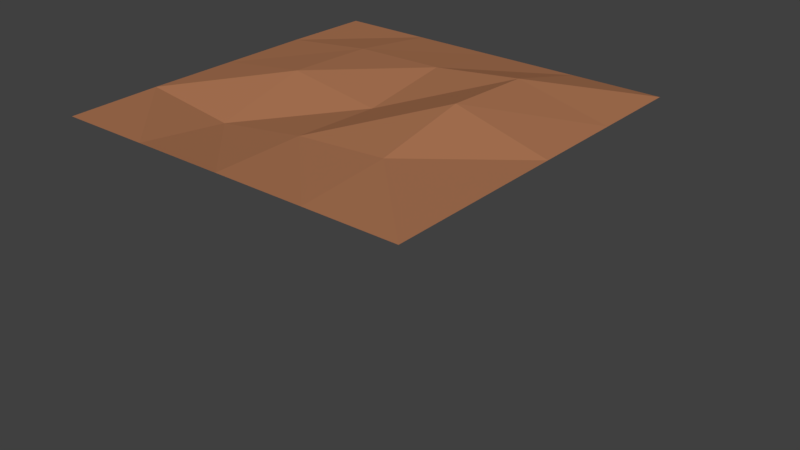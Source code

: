 # Source: tileGrass01.blend  (saved by Blender 2.80.74; exported with 4.5.12 LTS)
import bpy
from mathutils import Matrix  # noqa: F401  (used for matrix-valued properties, if any)

bpy.ops.wm.read_factory_settings(use_empty=True)
scene = bpy.context.scene
scene.name = 'Scene'

# ---- collections
col_collection_1 = bpy.data.collections.new('Collection 1'); scene.collection.children.link(col_collection_1)
col_grass_clump = bpy.data.collections.new('Grass Clump'); scene.collection.children.link(col_grass_clump)
col_grass_clump.hide_render = True
col_rocks = bpy.data.collections.new('Rocks'); scene.collection.children.link(col_rocks)

# ---- images (referenced by path relative to the original .blend; pixels are not part of the script)
import os
ASSET_DIR = os.environ.get("B2B_ASSET_DIR", "")  # directory of the original .blend (textures are referenced by path, not embedded)
HERE = os.path.dirname(os.path.abspath(__file__))  # packed textures are extracted next to this script under _unpacked/

def load_image(name, relpath, width, height, colorspace="sRGB"):
    """Load a texture the original file referenced (path relative to the .blend, or extracted next to this script)."""
    p = next((c for c in (os.path.join(HERE, relpath), os.path.join(ASSET_DIR, relpath)) if relpath and os.path.exists(c)), "")
    if p:
        img = bpy.data.images.load(p, check_existing=True)
        img.name = name
    else:  # same state as the original file: an image datablock whose file is absent (Cycles renders it pink)
        img = bpy.data.images.new(name, width, height)
        img.source = "FILE"
        img.filepath = "//" + (relpath or name)
    img.colorspace_settings.name = colorspace
    return img
img_baked = load_image('Baked', 'Baked_N.png', 1024, 1024, 'sRGB')
img_baked_001 = load_image('Baked.001', '', 1024, 1024, 'sRGB')

# ---- materials (node trees are filled in below, after node groups)
mat_dirt = bpy.data.materials.new('Dirt')
mat_dirt.alpha_threshold = 0.0
mat_dirt.roughness = 0.5
mat_grass = bpy.data.materials.new('Grass')
mat_rock = bpy.data.materials.new('Rock')
mat_rock.displacement_method = 'BOTH'
mat_rock_001 = bpy.data.materials.new('Rock.001')
mat_rock_001.displacement_method = 'BOTH'

# ---- material node trees
mat_dirt.use_nodes = True; mat_dirt.node_tree.nodes.clear()
_N = mat_dirt.node_tree.nodes; _L = mat_dirt.node_tree.links
n0 = _N.new('ShaderNodeOutputMaterial'); n0.name = 'Material Output'; n0.location = (300, 300)
n1 = _N.new('ShaderNodeBsdfDiffuse'); n1.name = 'Diffuse BSDF'; n1.location = (10, 300)
n1.inputs[0].default_value = (0.402, 0.1735, 0.08554, 1.0)
_L.new(n1.outputs[0], n0.inputs[0])
n0.is_active_output = True
mat_grass.use_nodes = True; mat_grass.node_tree.nodes.clear()
_N = mat_grass.node_tree.nodes; _L = mat_grass.node_tree.links
n0 = _N.new('ShaderNodeOutputMaterial'); n0.name = 'Material Output'; n0.location = (300, 300)
n1 = _N.new('ShaderNodeBsdfPrincipled'); n1.name = 'Principled BSDF'; n1.location = (10, 300)
n1.distribution = 'GGX'
n1.subsurface_method = 'BURLEY'
n1.inputs[0].default_value = (0.08824, 0.3982, 0.1158, 1.0)
n1.inputs[3].default_value = 1.45
n1.inputs[27].default_value = (0.0, 0.0, 0.0, 1.0)
n1.inputs[28].default_value = 1.0
_L.new(n1.outputs[0], n0.inputs[0])
n0.is_active_output = True
mat_rock.use_nodes = True; mat_rock.node_tree.nodes.clear()
_N = mat_rock.node_tree.nodes; _L = mat_rock.node_tree.links
n0 = _N.new('ShaderNodeOutputMaterial'); n0.name = 'Material Output'; n0.location = (559, 243)
n1 = _N.new('ShaderNodeDisplacement'); n1.name = 'Displacement'; n1.location = (320, 176)
n1.inputs[2].default_value = 0.2
n2 = _N.new('ShaderNodeTexVoronoi'); n2.name = 'Voronoi Texture'; n2.location = (118, 146)
n2.inputs[2].default_value = 1.9
n3 = _N.new('ShaderNodeBsdfPrincipled'); n3.name = 'Principled BSDF'; n3.location = (-181, 218)
n3.width = 246
n3.distribution = 'GGX'
n3.subsurface_method = 'BURLEY'
n3.inputs[0].default_value = (0.05925, 0.0749, 0.08353, 1.0)
n3.inputs[3].default_value = 1.45
n3.inputs[27].default_value = (0.0, 0.0, 0.0, 1.0)
n3.inputs[28].default_value = 1.0
n4 = _N.new('ShaderNodeTexImage'); n4.name = 'Image Texture'; n4.location = (-578, 203)
n4.image = img_baked
n5 = _N.new('ShaderNodeMath'); n5.name = 'Math'; n5.location = (0, 0)
n5.operation = 'MULTIPLY'
_L.new(n3.outputs[0], n0.inputs[0])
_L.new(n1.outputs[0], n0.inputs[2])
_L.new(n5.outputs[0], n1.inputs[0])
_L.new(n2.outputs[0], n5.inputs[0])
_L.new(n2.outputs[0], n5.inputs[1])
n0.is_active_output = True
mat_rock_001.use_nodes = True; mat_rock_001.node_tree.nodes.clear()
_N = mat_rock_001.node_tree.nodes; _L = mat_rock_001.node_tree.links
n0 = _N.new('ShaderNodeOutputMaterial'); n0.name = 'Material Output'; n0.location = (559, 243)
n1 = _N.new('ShaderNodeDisplacement'); n1.name = 'Displacement'; n1.location = (320, 176)
n1.inputs[2].default_value = 0.2
n2 = _N.new('ShaderNodeTexVoronoi'); n2.name = 'Voronoi Texture'; n2.location = (118, 146)
n2.inputs[2].default_value = 1.9
n3 = _N.new('ShaderNodeBsdfPrincipled'); n3.name = 'Principled BSDF'; n3.location = (-181, 218)
n3.width = 246
n3.distribution = 'GGX'
n3.subsurface_method = 'BURLEY'
n3.inputs[0].default_value = (0.05925, 0.0749, 0.08353, 1.0)
n3.inputs[3].default_value = 1.45
n3.inputs[27].default_value = (0.0, 0.0, 0.0, 1.0)
n3.inputs[28].default_value = 1.0
n4 = _N.new('ShaderNodeTexImage'); n4.name = 'Image Texture'; n4.location = (-574, 149)
n4.image = img_baked_001
n5 = _N.new('ShaderNodeMath'); n5.name = 'Math'; n5.location = (0, 0)
n5.operation = 'MULTIPLY'
_L.new(n3.outputs[0], n0.inputs[0])
_L.new(n1.outputs[0], n0.inputs[2])
_L.new(n5.outputs[0], n1.inputs[0])
_L.new(n2.outputs[0], n5.inputs[0])
_L.new(n2.outputs[0], n5.inputs[1])
n0.is_active_output = True

# ---- world
world_world = bpy.data.worlds.new('World'); scene.world = world_world
world_world.color = (0.05088, 0.05088, 0.05088)
world_world.use_sun_shadow = False
world_world.sun_shadow_jitter_overblur = 0.0
world_world.cycles.sampling_method = 'MANUAL'

# ---- meshes
me_plane = bpy.data.meshes.new('Plane')
me_plane.from_pydata([(-1.0, -1.0, 0.0), (1.0, -1.0, 0.0), (-1.0, 1.0, 0.0), (1.0, 1.0, 0.0), (-0.9989, -0.0006004, 0.007018), (0.0, -1.0, 0.0), (1.0, 0.0, 0.0), (0.0, 1.0, 0.0), (9.576e-05, 0.000338, -0.01002), (-0.9984, -0.4999, 0.007018), (0.5, -1.0, 0.0), (1.0, 0.5, 0.0), (-0.5, 1.0, 0.0), (-0.9991, 0.4973, 0.007018), (-0.5, -1.0, 0.0), (1.0, -0.5, 0.0), (0.5, 1.0, 0.0), (-0.0002467, 0.5006, 0.06457), (2.311e-06, -0.5, 0.007031), (-0.5, -3.464e-05, 0.0705), (0.5002, -7.158e-05, 0.1375), (0.5006, -0.5013, 0.0382), (-0.5, -0.5002, -0.05996), (-0.5001, 0.5001, 0.0584), (0.4994, 0.4998, 0.1185)], [], [(20, 6, 11, 24), (8, 20, 24, 17), (17, 24, 16, 7), (19, 8, 17, 23), (4, 19, 23, 13), (13, 23, 12, 2), (5, 18, 22, 14), (14, 22, 9, 0), (9, 22, 19, 4), (1, 15, 21, 10), (10, 21, 18, 5), (18, 21, 20, 8), (21, 15, 6, 20), (22, 18, 8, 19), (23, 17, 7, 12), (24, 11, 3, 16)])
me_plane.materials.append(mat_dirt)
me_plane.use_remesh_preserve_volume = False
me_plane.use_remesh_preserve_attributes = False
me_plane.use_mirror_vertex_groups = False
me_plane.update()
me_cube = bpy.data.meshes.new('Cube')
me_cube.from_pydata([(-1.945, -2.023, -0.9972), (-1.277, -0.4483, 1.212), (-1.867, 2.015, -0.9943), (2.165, -2.026, -0.9947), (2.27, 2.011, -0.9908), (-1.492, -1.824, -0.8344), (-1.056, -1.687, -0.6696), (-0.7486, -1.579, -0.5073), (-0.5718, -1.437, -0.35), (-0.6749, -1.363, -0.1998), (-0.8917, -1.266, -0.05463), (-1.068, -1.123, 0.08852), (-1.374, -1.077, 0.2326), (-1.634, -1.014, 0.3839), (-1.892, -1.034, 0.5433), (-2.083, -1.056, 0.7059), (-2.109, -1.041, 0.8697), (-2.196, 0.08273, 0.8677), (-2.161, 0.2862, 0.7041), (-1.951, 0.5, 0.542), (-1.667, 0.6973, 0.3835), (-1.362, 0.8834, 0.2341), (-1.015, 0.9302, 0.09156), (-0.7864, 1.077, -0.04971), (-0.5205, 1.192, -0.1932), (-0.3853, 1.297, -0.3424), (-0.5512, 1.481, -0.4996), (-0.8763, 1.629, -0.6628), (-1.353, 1.793, -0.8292), (-1.088, 0.1527, 0.8565), (-0.8177, 0.3448, 0.6952), (-0.3897, 0.5387, 0.5369), (0.1123, 0.715, 0.3828), (0.7199, 0.8874, 0.2371), (1.209, 0.9313, 0.09645), (1.791, 1.075, -0.04245), (2.316, 1.187, -0.1841), (2.646, 1.29, -0.3325), (2.779, 1.474, -0.4904), (2.653, 1.622, -0.6554), (2.421, 1.788, -0.8236), (-1.001, -0.9703, 0.8585), (-0.7419, -0.9961, 0.6969), (-0.3352, -0.994, 0.538), (0.1328, -0.9953, 0.3827), (0.6937, -1.073, 0.2351), (1.137, -1.122, 0.0928), (1.658, -1.267, -0.04834), (2.121, -1.366, -0.1921), (2.407, -1.441, -0.3419), (2.536, -1.584, -0.4998), (2.439, -1.693, -0.6634), (2.254, -1.828, -0.8298)], [], [(16, 1, 17), (17, 1, 29), (29, 1, 41), (41, 1, 16), (2, 4, 3, 0), (3, 52, 5, 0), (52, 51, 6, 5), (51, 50, 7, 6), (50, 49, 8, 7), (49, 48, 9, 8), (48, 47, 10, 9), (47, 46, 11, 10), (46, 45, 12, 11), (45, 44, 13, 12), (44, 43, 14, 13), (43, 42, 15, 14), (42, 41, 16, 15), (4, 40, 52, 3), (40, 39, 51, 52), (39, 38, 50, 51), (38, 37, 49, 50), (37, 36, 48, 49), (36, 35, 47, 48), (35, 34, 46, 47), (34, 33, 45, 46), (33, 32, 44, 45), (32, 31, 43, 44), (31, 30, 42, 43), (30, 29, 41, 42), (2, 28, 40, 4), (28, 27, 39, 40), (27, 26, 38, 39), (26, 25, 37, 38), (25, 24, 36, 37), (24, 23, 35, 36), (23, 22, 34, 35), (22, 21, 33, 34), (21, 20, 32, 33), (20, 19, 31, 32), (19, 18, 30, 31), (18, 17, 29, 30), (0, 5, 28, 2), (5, 6, 27, 28), (6, 7, 26, 27), (7, 8, 25, 26), (8, 9, 24, 25), (9, 10, 23, 24), (10, 11, 22, 23), (11, 12, 21, 22), (12, 13, 20, 21), (13, 14, 19, 20), (14, 15, 18, 19), (15, 16, 17, 18)])
_uv = me_cube.uv_layers.new(name='UVMap')
_uv.uv.foreach_set('vector', [0.6058, 0.0, 0.625, 0.25, 0.6058, 0.25, 0.6058, 0.25, 0.625, 0.5, 0.6058, 0.5, 0.6058, 0.5, 0.625, 0.75, 0.6058, 0.75, 0.6058, 0.75, 0.625, 1.0, 0.6058, 1.0, 0.125, 0.5, 0.375, 0.5, 0.375, 0.75, 0.125, 0.75, 0.375, 0.75, 0.3942, 0.75, 0.3942, 1.0, 0.375, 1.0, 0.3942, 0.75, 0.4135, 0.75, 0.4135, 1.0, 0.3942, 1.0, 0.4135, 0.75, 0.4327, 0.75, 0.4327, 1.0, 0.4135, 1.0, 0.4327, 0.75, 0.4519, 0.75, 0.4519, 1.0, 0.4327, 1.0, 0.4519, 0.75, 0.4712, 0.75, 0.4712, 1.0, 0.4519, 1.0, 0.4712, 0.75, 0.4904, 0.75, 0.4904, 1.0, 0.4712, 1.0, 0.4904, 0.75, 0.5096, 0.75, 0.5096, 1.0, 0.4904, 1.0, 0.5096, 0.75, 0.5288, 0.75, 0.5288, 1.0, 0.5096, 1.0, 0.5288, 0.75, 0.5481, 0.75, 0.5481, 1.0, 0.5288, 1.0, 0.5481, 0.75, 0.5673, 0.75, 0.5673, 1.0, 0.5481, 1.0, 0.5673, 0.75, 0.5865, 0.75, 0.5865, 1.0, 0.5673, 1.0, 0.5865, 0.75, 0.6058, 0.75, 0.6058, 1.0, 0.5865, 1.0, 0.375, 0.5, 0.3942, 0.5, 0.3942, 0.75, 0.375, 0.75, 0.3942, 0.5, 0.4135, 0.5, 0.4135, 0.75, 0.3942, 0.75, 0.4135, 0.5, 0.4327, 0.5, 0.4327, 0.75, 0.4135, 0.75, 0.4327, 0.5, 0.4519, 0.5, 0.4519, 0.75, 0.4327, 0.75, 0.4519, 0.5, 0.4712, 0.5, 0.4712, 0.75, 0.4519, 0.75, 0.4712, 0.5, 0.4904, 0.5, 0.4904, 0.75, 0.4712, 0.75, 0.4904, 0.5, 0.5096, 0.5, 0.5096, 0.75, 0.4904, 0.75, 0.5096, 0.5, 0.5288, 0.5, 0.5288, 0.75, 0.5096, 0.75, 0.5288, 0.5, 0.5481, 0.5, 0.5481, 0.75, 0.5288, 0.75, 0.5481, 0.5, 0.5673, 0.5, 0.5673, 0.75, 0.5481, 0.75, 0.5673, 0.5, 0.5865, 0.5, 0.5865, 0.75, 0.5673, 0.75, 0.5865, 0.5, 0.6058, 0.5, 0.6058, 0.75, 0.5865, 0.75, 0.375, 0.25, 0.3942, 0.25, 0.3942, 0.5, 0.375, 0.5, 0.3942, 0.25, 0.4135, 0.25, 0.4135, 0.5, 0.3942, 0.5, 0.4135, 0.25, 0.4327, 0.25, 0.4327, 0.5, 0.4135, 0.5, 0.4327, 0.25, 0.4519, 0.25, 0.4519, 0.5, 0.4327, 0.5, 0.4519, 0.25, 0.4712, 0.25, 0.4712, 0.5, 0.4519, 0.5, 0.4712, 0.25, 0.4904, 0.25, 0.4904, 0.5, 0.4712, 0.5, 0.4904, 0.25, 0.5096, 0.25, 0.5096, 0.5, 0.4904, 0.5, 0.5096, 0.25, 0.5288, 0.25, 0.5288, 0.5, 0.5096, 0.5, 0.5288, 0.25, 0.5481, 0.25, 0.5481, 0.5, 0.5288, 0.5, 0.5481, 0.25, 0.5673, 0.25, 0.5673, 0.5, 0.5481, 0.5, 0.5673, 0.25, 0.5865, 0.25, 0.5865, 0.5, 0.5673, 0.5, 0.5865, 0.25, 0.6058, 0.25, 0.6058, 0.5, 0.5865, 0.5, 0.375, 0.0, 0.3942, 0.0, 0.3942, 0.25, 0.375, 0.25, 0.3942, 0.0, 0.4135, 0.0, 0.4135, 0.25, 0.3942, 0.25, 0.4135, 0.0, 0.4327, 0.0, 0.4327, 0.25, 0.4135, 0.25, 0.4327, 0.0, 0.4519, 0.0, 0.4519, 0.25, 0.4327, 0.25, 0.4519, 0.0, 0.4712, 0.0, 0.4712, 0.25, 0.4519, 0.25, 0.4712, 0.0, 0.4904, 0.0, 0.4904, 0.25, 0.4712, 0.25, 0.4904, 0.0, 0.5096, 0.0, 0.5096, 0.25, 0.4904, 0.25, 0.5096, 0.0, 0.5288, 0.0, 0.5288, 0.25, 0.5096, 0.25, 0.5288, 0.0, 0.5481, 0.0, 0.5481, 0.25, 0.5288, 0.25, 0.5481, 0.0, 0.5673, 0.0, 0.5673, 0.25, 0.5481, 0.25, 0.5673, 0.0, 0.5865, 0.0, 0.5865, 0.25, 0.5673, 0.25, 0.5865, 0.0, 0.6058, 0.0, 0.6058, 0.25, 0.5865, 0.25])
me_cube.materials.append(mat_grass)
me_cube.use_remesh_preserve_volume = False
me_cube.use_remesh_preserve_attributes = False
me_cube.use_mirror_vertex_groups = False
me_cube.update()
me_cube_001 = bpy.data.meshes.new('Cube.001')
me_cube_001.from_pydata([(-1.945, -2.023, -0.9972), (6.839, 0.8233, 1.096), (-1.867, 2.015, -0.9943), (2.165, -2.026, -0.9947), (2.27, 2.011, -0.9908), (-1.488, -1.717, -0.8342), (-0.8753, -1.56, -0.6787), (-0.1843, -1.496, -0.5372), (0.3768, -1.432, -0.3998), (0.5955, -1.319, -0.26), (0.5378, -1.336, -0.1097), (0.5284, -1.059, 0.05102), (0.5278, -0.8418, 0.2193), (0.9645, -0.5903, 0.3891), (1.822, -0.4252, 0.5566), (2.842, -0.2483, 0.7246), (4.017, -0.03927, 0.886), (3.95, 1.086, 0.8807), (2.778, 1.094, 0.7186), (1.773, 1.108, 0.5504), (0.952, 1.119, 0.3833), (0.6042, 1.116, 0.2141), (0.648, 0.9945, 0.04892), (0.6925, 1.011, -0.1077), (0.7549, 0.8663, -0.2553), (0.5594, 1.0, -0.3934), (-0.004372, 1.212, -0.5306), (-0.7117, 1.444, -0.6726), (-1.357, 1.687, -0.8293), (5.438, 1.203, 0.832), (4.508, 1.199, 0.6692), (3.681, 1.187, 0.5045), (3.02, 1.172, 0.3449), (2.75, 1.179, 0.193), (2.721, 1.075, 0.04765), (2.909, 1.116, -0.08806), (3.077, 1.171, -0.2171), (3.076, 1.251, -0.3522), (2.939, 1.447, -0.4992), (2.672, 1.619, -0.6564), (2.421, 1.788, -0.8236), (5.504, 0.07794, 0.8378), (4.569, -0.1419, 0.6759), (3.726, -0.3452, 0.5114), (3.026, -0.5381, 0.351), (2.671, -0.7793, 0.1987), (2.582, -0.9769, 0.0507), (2.729, -1.23, -0.08982), (2.861, -1.389, -0.2241), (2.835, -1.486, -0.3622), (2.702, -1.612, -0.5089), (2.459, -1.696, -0.6645), (2.254, -1.828, -0.8298)], [], [(16, 1, 17), (17, 1, 29), (29, 1, 41), (41, 1, 16), (2, 4, 3, 0), (3, 52, 5, 0), (52, 51, 6, 5), (51, 50, 7, 6), (50, 49, 8, 7), (49, 48, 9, 8), (48, 47, 10, 9), (47, 46, 11, 10), (46, 45, 12, 11), (45, 44, 13, 12), (44, 43, 14, 13), (43, 42, 15, 14), (42, 41, 16, 15), (4, 40, 52, 3), (40, 39, 51, 52), (39, 38, 50, 51), (38, 37, 49, 50), (37, 36, 48, 49), (36, 35, 47, 48), (35, 34, 46, 47), (34, 33, 45, 46), (33, 32, 44, 45), (32, 31, 43, 44), (31, 30, 42, 43), (30, 29, 41, 42), (2, 28, 40, 4), (28, 27, 39, 40), (27, 26, 38, 39), (26, 25, 37, 38), (25, 24, 36, 37), (24, 23, 35, 36), (23, 22, 34, 35), (22, 21, 33, 34), (21, 20, 32, 33), (20, 19, 31, 32), (19, 18, 30, 31), (18, 17, 29, 30), (0, 5, 28, 2), (5, 6, 27, 28), (6, 7, 26, 27), (7, 8, 25, 26), (8, 9, 24, 25), (9, 10, 23, 24), (10, 11, 22, 23), (11, 12, 21, 22), (12, 13, 20, 21), (13, 14, 19, 20), (14, 15, 18, 19), (15, 16, 17, 18)])
_uv = me_cube_001.uv_layers.new(name='UVMap')
_uv.uv.foreach_set('vector', [0.6058, 0.0, 0.625, 0.25, 0.6058, 0.25, 0.6058, 0.25, 0.625, 0.5, 0.6058, 0.5, 0.6058, 0.5, 0.625, 0.75, 0.6058, 0.75, 0.6058, 0.75, 0.625, 1.0, 0.6058, 1.0, 0.125, 0.5, 0.375, 0.5, 0.375, 0.75, 0.125, 0.75, 0.375, 0.75, 0.3942, 0.75, 0.3942, 1.0, 0.375, 1.0, 0.3942, 0.75, 0.4135, 0.75, 0.4135, 1.0, 0.3942, 1.0, 0.4135, 0.75, 0.4327, 0.75, 0.4327, 1.0, 0.4135, 1.0, 0.4327, 0.75, 0.4519, 0.75, 0.4519, 1.0, 0.4327, 1.0, 0.4519, 0.75, 0.4712, 0.75, 0.4712, 1.0, 0.4519, 1.0, 0.4712, 0.75, 0.4904, 0.75, 0.4904, 1.0, 0.4712, 1.0, 0.4904, 0.75, 0.5096, 0.75, 0.5096, 1.0, 0.4904, 1.0, 0.5096, 0.75, 0.5288, 0.75, 0.5288, 1.0, 0.5096, 1.0, 0.5288, 0.75, 0.5481, 0.75, 0.5481, 1.0, 0.5288, 1.0, 0.5481, 0.75, 0.5673, 0.75, 0.5673, 1.0, 0.5481, 1.0, 0.5673, 0.75, 0.5865, 0.75, 0.5865, 1.0, 0.5673, 1.0, 0.5865, 0.75, 0.6058, 0.75, 0.6058, 1.0, 0.5865, 1.0, 0.375, 0.5, 0.3942, 0.5, 0.3942, 0.75, 0.375, 0.75, 0.3942, 0.5, 0.4135, 0.5, 0.4135, 0.75, 0.3942, 0.75, 0.4135, 0.5, 0.4327, 0.5, 0.4327, 0.75, 0.4135, 0.75, 0.4327, 0.5, 0.4519, 0.5, 0.4519, 0.75, 0.4327, 0.75, 0.4519, 0.5, 0.4712, 0.5, 0.4712, 0.75, 0.4519, 0.75, 0.4712, 0.5, 0.4904, 0.5, 0.4904, 0.75, 0.4712, 0.75, 0.4904, 0.5, 0.5096, 0.5, 0.5096, 0.75, 0.4904, 0.75, 0.5096, 0.5, 0.5288, 0.5, 0.5288, 0.75, 0.5096, 0.75, 0.5288, 0.5, 0.5481, 0.5, 0.5481, 0.75, 0.5288, 0.75, 0.5481, 0.5, 0.5673, 0.5, 0.5673, 0.75, 0.5481, 0.75, 0.5673, 0.5, 0.5865, 0.5, 0.5865, 0.75, 0.5673, 0.75, 0.5865, 0.5, 0.6058, 0.5, 0.6058, 0.75, 0.5865, 0.75, 0.375, 0.25, 0.3942, 0.25, 0.3942, 0.5, 0.375, 0.5, 0.3942, 0.25, 0.4135, 0.25, 0.4135, 0.5, 0.3942, 0.5, 0.4135, 0.25, 0.4327, 0.25, 0.4327, 0.5, 0.4135, 0.5, 0.4327, 0.25, 0.4519, 0.25, 0.4519, 0.5, 0.4327, 0.5, 0.4519, 0.25, 0.4712, 0.25, 0.4712, 0.5, 0.4519, 0.5, 0.4712, 0.25, 0.4904, 0.25, 0.4904, 0.5, 0.4712, 0.5, 0.4904, 0.25, 0.5096, 0.25, 0.5096, 0.5, 0.4904, 0.5, 0.5096, 0.25, 0.5288, 0.25, 0.5288, 0.5, 0.5096, 0.5, 0.5288, 0.25, 0.5481, 0.25, 0.5481, 0.5, 0.5288, 0.5, 0.5481, 0.25, 0.5673, 0.25, 0.5673, 0.5, 0.5481, 0.5, 0.5673, 0.25, 0.5865, 0.25, 0.5865, 0.5, 0.5673, 0.5, 0.5865, 0.25, 0.6058, 0.25, 0.6058, 0.5, 0.5865, 0.5, 0.375, 0.0, 0.3942, 0.0, 0.3942, 0.25, 0.375, 0.25, 0.3942, 0.0, 0.4135, 0.0, 0.4135, 0.25, 0.3942, 0.25, 0.4135, 0.0, 0.4327, 0.0, 0.4327, 0.25, 0.4135, 0.25, 0.4327, 0.0, 0.4519, 0.0, 0.4519, 0.25, 0.4327, 0.25, 0.4519, 0.0, 0.4712, 0.0, 0.4712, 0.25, 0.4519, 0.25, 0.4712, 0.0, 0.4904, 0.0, 0.4904, 0.25, 0.4712, 0.25, 0.4904, 0.0, 0.5096, 0.0, 0.5096, 0.25, 0.4904, 0.25, 0.5096, 0.0, 0.5288, 0.0, 0.5288, 0.25, 0.5096, 0.25, 0.5288, 0.0, 0.5481, 0.0, 0.5481, 0.25, 0.5288, 0.25, 0.5481, 0.0, 0.5673, 0.0, 0.5673, 0.25, 0.5481, 0.25, 0.5673, 0.0, 0.5865, 0.0, 0.5865, 0.25, 0.5673, 0.25, 0.5865, 0.0, 0.6058, 0.0, 0.6058, 0.25, 0.5865, 0.25])
me_cube_001.materials.append(mat_grass)
me_cube_001.use_remesh_preserve_volume = False
me_cube_001.use_remesh_preserve_attributes = False
me_cube_001.use_mirror_vertex_groups = False
me_cube_001.update()
me_cube_002 = bpy.data.meshes.new('Cube.002')
me_cube_002.from_pydata([(-1.945, -2.023, -0.9972), (-1.312, -0.5832, 1.04), (-1.867, 2.015, -0.9943), (2.165, -2.026, -0.9947), (2.27, 2.011, -0.9908), (-1.488, -1.717, -0.8342), (-0.8753, -1.56, -0.6787), (-0.1843, -1.496, -0.5372), (0.3768, -1.432, -0.3998), (0.5955, -1.319, -0.26), (0.5378, -1.336, -0.1097), (0.5284, -1.059, 0.05102), (0.7273, -0.8024, 0.2226), (1.25, -0.3852, 0.405), (0.7508, -0.5397, 0.5769), (0.2347, -0.6544, 0.7241), (-0.3725, -0.8011, 0.8545), (-0.5748, 0.3085, 0.8512), (0.2307, 0.6807, 0.7115), (0.7168, 0.9989, 0.5719), (1.068, 1.292, 0.3906), (0.7319, 1.142, 0.2166), (0.648, 0.9945, 0.04892), (0.6925, 1.011, -0.1077), (0.7549, 0.8663, -0.2553), (0.5594, 1.0, -0.3934), (-0.004372, 1.212, -0.5306), (-0.7117, 1.444, -0.6726), (-1.357, 1.687, -0.8293), (0.546, 0.4969, 0.853), (1.513, 0.8732, 0.7236), (1.992, 1.071, 0.5621), (3.028, 1.21, 0.3592), (2.751, 1.179, 0.193), (2.721, 1.075, 0.04765), (2.909, 1.116, -0.08806), (3.077, 1.171, -0.2171), (3.076, 1.251, -0.3522), (2.939, 1.447, -0.4992), (2.672, 1.619, -0.6564), (2.421, 1.788, -0.8236), (0.6995, -0.6226, 0.8556), (1.681, -0.4251, 0.7407), (2.266, -0.4206, 0.5707), (3.146, -0.4745, 0.3686), (2.685, -0.7758, 0.1992), (2.582, -0.9769, 0.0507), (2.729, -1.23, -0.08982), (2.861, -1.389, -0.2241), (2.835, -1.486, -0.3622), (2.702, -1.612, -0.5089), (2.459, -1.696, -0.6645), (2.254, -1.828, -0.8298)], [], [(16, 1, 17), (17, 1, 29), (29, 1, 41), (41, 1, 16), (2, 4, 3, 0), (3, 52, 5, 0), (52, 51, 6, 5), (51, 50, 7, 6), (50, 49, 8, 7), (49, 48, 9, 8), (48, 47, 10, 9), (47, 46, 11, 10), (46, 45, 12, 11), (45, 44, 13, 12), (44, 43, 14, 13), (43, 42, 15, 14), (42, 41, 16, 15), (4, 40, 52, 3), (40, 39, 51, 52), (39, 38, 50, 51), (38, 37, 49, 50), (37, 36, 48, 49), (36, 35, 47, 48), (35, 34, 46, 47), (34, 33, 45, 46), (33, 32, 44, 45), (32, 31, 43, 44), (31, 30, 42, 43), (30, 29, 41, 42), (2, 28, 40, 4), (28, 27, 39, 40), (27, 26, 38, 39), (26, 25, 37, 38), (25, 24, 36, 37), (24, 23, 35, 36), (23, 22, 34, 35), (22, 21, 33, 34), (21, 20, 32, 33), (20, 19, 31, 32), (19, 18, 30, 31), (18, 17, 29, 30), (0, 5, 28, 2), (5, 6, 27, 28), (6, 7, 26, 27), (7, 8, 25, 26), (8, 9, 24, 25), (9, 10, 23, 24), (10, 11, 22, 23), (11, 12, 21, 22), (12, 13, 20, 21), (13, 14, 19, 20), (14, 15, 18, 19), (15, 16, 17, 18)])
_uv = me_cube_002.uv_layers.new(name='UVMap')
_uv.uv.foreach_set('vector', [0.6058, 0.0, 0.625, 0.25, 0.6058, 0.25, 0.6058, 0.25, 0.625, 0.5, 0.6058, 0.5, 0.6058, 0.5, 0.625, 0.75, 0.6058, 0.75, 0.6058, 0.75, 0.625, 1.0, 0.6058, 1.0, 0.125, 0.5, 0.375, 0.5, 0.375, 0.75, 0.125, 0.75, 0.375, 0.75, 0.3942, 0.75, 0.3942, 1.0, 0.375, 1.0, 0.3942, 0.75, 0.4135, 0.75, 0.4135, 1.0, 0.3942, 1.0, 0.4135, 0.75, 0.4327, 0.75, 0.4327, 1.0, 0.4135, 1.0, 0.4327, 0.75, 0.4519, 0.75, 0.4519, 1.0, 0.4327, 1.0, 0.4519, 0.75, 0.4712, 0.75, 0.4712, 1.0, 0.4519, 1.0, 0.4712, 0.75, 0.4904, 0.75, 0.4904, 1.0, 0.4712, 1.0, 0.4904, 0.75, 0.5096, 0.75, 0.5096, 1.0, 0.4904, 1.0, 0.5096, 0.75, 0.5288, 0.75, 0.5288, 1.0, 0.5096, 1.0, 0.5288, 0.75, 0.5481, 0.75, 0.5481, 1.0, 0.5288, 1.0, 0.5481, 0.75, 0.5673, 0.75, 0.5673, 1.0, 0.5481, 1.0, 0.5673, 0.75, 0.5865, 0.75, 0.5865, 1.0, 0.5673, 1.0, 0.5865, 0.75, 0.6058, 0.75, 0.6058, 1.0, 0.5865, 1.0, 0.375, 0.5, 0.3942, 0.5, 0.3942, 0.75, 0.375, 0.75, 0.3942, 0.5, 0.4135, 0.5, 0.4135, 0.75, 0.3942, 0.75, 0.4135, 0.5, 0.4327, 0.5, 0.4327, 0.75, 0.4135, 0.75, 0.4327, 0.5, 0.4519, 0.5, 0.4519, 0.75, 0.4327, 0.75, 0.4519, 0.5, 0.4712, 0.5, 0.4712, 0.75, 0.4519, 0.75, 0.4712, 0.5, 0.4904, 0.5, 0.4904, 0.75, 0.4712, 0.75, 0.4904, 0.5, 0.5096, 0.5, 0.5096, 0.75, 0.4904, 0.75, 0.5096, 0.5, 0.5288, 0.5, 0.5288, 0.75, 0.5096, 0.75, 0.5288, 0.5, 0.5481, 0.5, 0.5481, 0.75, 0.5288, 0.75, 0.5481, 0.5, 0.5673, 0.5, 0.5673, 0.75, 0.5481, 0.75, 0.5673, 0.5, 0.5865, 0.5, 0.5865, 0.75, 0.5673, 0.75, 0.5865, 0.5, 0.6058, 0.5, 0.6058, 0.75, 0.5865, 0.75, 0.375, 0.25, 0.3942, 0.25, 0.3942, 0.5, 0.375, 0.5, 0.3942, 0.25, 0.4135, 0.25, 0.4135, 0.5, 0.3942, 0.5, 0.4135, 0.25, 0.4327, 0.25, 0.4327, 0.5, 0.4135, 0.5, 0.4327, 0.25, 0.4519, 0.25, 0.4519, 0.5, 0.4327, 0.5, 0.4519, 0.25, 0.4712, 0.25, 0.4712, 0.5, 0.4519, 0.5, 0.4712, 0.25, 0.4904, 0.25, 0.4904, 0.5, 0.4712, 0.5, 0.4904, 0.25, 0.5096, 0.25, 0.5096, 0.5, 0.4904, 0.5, 0.5096, 0.25, 0.5288, 0.25, 0.5288, 0.5, 0.5096, 0.5, 0.5288, 0.25, 0.5481, 0.25, 0.5481, 0.5, 0.5288, 0.5, 0.5481, 0.25, 0.5673, 0.25, 0.5673, 0.5, 0.5481, 0.5, 0.5673, 0.25, 0.5865, 0.25, 0.5865, 0.5, 0.5673, 0.5, 0.5865, 0.25, 0.6058, 0.25, 0.6058, 0.5, 0.5865, 0.5, 0.375, 0.0, 0.3942, 0.0, 0.3942, 0.25, 0.375, 0.25, 0.3942, 0.0, 0.4135, 0.0, 0.4135, 0.25, 0.3942, 0.25, 0.4135, 0.0, 0.4327, 0.0, 0.4327, 0.25, 0.4135, 0.25, 0.4327, 0.0, 0.4519, 0.0, 0.4519, 0.25, 0.4327, 0.25, 0.4519, 0.0, 0.4712, 0.0, 0.4712, 0.25, 0.4519, 0.25, 0.4712, 0.0, 0.4904, 0.0, 0.4904, 0.25, 0.4712, 0.25, 0.4904, 0.0, 0.5096, 0.0, 0.5096, 0.25, 0.4904, 0.25, 0.5096, 0.0, 0.5288, 0.0, 0.5288, 0.25, 0.5096, 0.25, 0.5288, 0.0, 0.5481, 0.0, 0.5481, 0.25, 0.5288, 0.25, 0.5481, 0.0, 0.5673, 0.0, 0.5673, 0.25, 0.5481, 0.25, 0.5673, 0.0, 0.5865, 0.0, 0.5865, 0.25, 0.5673, 0.25, 0.5865, 0.0, 0.6058, 0.0, 0.6058, 0.25, 0.5865, 0.25])
me_cube_002.materials.append(mat_grass)
me_cube_002.use_remesh_preserve_volume = False
me_cube_002.use_remesh_preserve_attributes = False
me_cube_002.use_mirror_vertex_groups = False
me_cube_002.update()
me_cube_003 = bpy.data.meshes.new('Cube.003')
me_cube_003.from_pydata([(-1.945, -2.023, -0.9972), (10.25, 0.6273, 0.6246), (-1.867, 2.015, -0.9943), (2.165, -2.026, -0.9947), (2.27, 2.011, -0.9908), (-1.488, -1.717, -0.8342), (-0.9295, -1.552, -0.6755), (-0.3955, -1.465, -0.5248), (-0.03337, -1.373, -0.3757), (-0.004141, -1.232, -0.2249), (-0.1897, -1.232, -0.06721), (-0.2782, -0.9432, 0.09814), (-0.2378, -0.7315, 0.264), (0.3414, -0.5, 0.4249), (1.656, -0.407, 0.5716), (3.605, -0.3698, 0.6908), (6.077, -0.3006, 0.7333), (5.952, 0.8219, 0.7419), (3.48, 0.9763, 0.6929), (1.559, 1.132, 0.569), (0.2748, 1.217, 0.4222), (-0.2496, 1.239, 0.2639), (-0.2728, 1.127, 0.1027), (-0.1735, 1.136, -0.05709), (0.03272, 0.9702, -0.2131), (0.03706, 1.076, -0.3629), (-0.3004, 1.255, -0.5133), (-0.8119, 1.458, -0.6667), (-1.359, 1.687, -0.8292), (7.214, 1.079, 0.6067), (5.157, 1.146, 0.5942), (3.396, 1.231, 0.5179), (2.21, 1.286, 0.3942), (1.758, 1.32, 0.2519), (1.688, 1.224, 0.108), (1.931, 1.257, -0.03086), (2.232, 1.293, -0.1677), (2.423, 1.345, -0.3139), (2.518, 1.508, -0.4745), (2.479, 1.647, -0.645), (2.389, 1.792, -0.8216), (7.343, -0.03844, 0.5939), (5.293, -0.1952, 0.5868), (3.506, -0.3057, 0.517), (2.279, -0.4316, 0.3956), (1.773, -0.6509, 0.2518), (1.662, -0.8446, 0.1045), (1.882, -1.108, -0.04029), (2.152, -1.287, -0.1825), (2.308, -1.411, -0.3313), (2.385, -1.567, -0.4902), (2.333, -1.678, -0.657), (2.244, -1.827, -0.8292)], [], [(16, 1, 17), (17, 1, 29), (29, 1, 41), (41, 1, 16), (2, 4, 3, 0), (3, 52, 5, 0), (52, 51, 6, 5), (51, 50, 7, 6), (50, 49, 8, 7), (49, 48, 9, 8), (48, 47, 10, 9), (47, 46, 11, 10), (46, 45, 12, 11), (45, 44, 13, 12), (44, 43, 14, 13), (43, 42, 15, 14), (42, 41, 16, 15), (4, 40, 52, 3), (40, 39, 51, 52), (39, 38, 50, 51), (38, 37, 49, 50), (37, 36, 48, 49), (36, 35, 47, 48), (35, 34, 46, 47), (34, 33, 45, 46), (33, 32, 44, 45), (32, 31, 43, 44), (31, 30, 42, 43), (30, 29, 41, 42), (2, 28, 40, 4), (28, 27, 39, 40), (27, 26, 38, 39), (26, 25, 37, 38), (25, 24, 36, 37), (24, 23, 35, 36), (23, 22, 34, 35), (22, 21, 33, 34), (21, 20, 32, 33), (20, 19, 31, 32), (19, 18, 30, 31), (18, 17, 29, 30), (0, 5, 28, 2), (5, 6, 27, 28), (6, 7, 26, 27), (7, 8, 25, 26), (8, 9, 24, 25), (9, 10, 23, 24), (10, 11, 22, 23), (11, 12, 21, 22), (12, 13, 20, 21), (13, 14, 19, 20), (14, 15, 18, 19), (15, 16, 17, 18)])
_uv = me_cube_003.uv_layers.new(name='UVMap')
_uv.uv.foreach_set('vector', [0.6058, 0.0, 0.625, 0.25, 0.6058, 0.25, 0.6058, 0.25, 0.625, 0.5, 0.6058, 0.5, 0.6058, 0.5, 0.625, 0.75, 0.6058, 0.75, 0.6058, 0.75, 0.625, 1.0, 0.6058, 1.0, 0.125, 0.5, 0.375, 0.5, 0.375, 0.75, 0.125, 0.75, 0.375, 0.75, 0.3942, 0.75, 0.3942, 1.0, 0.375, 1.0, 0.3942, 0.75, 0.4135, 0.75, 0.4135, 1.0, 0.3942, 1.0, 0.4135, 0.75, 0.4327, 0.75, 0.4327, 1.0, 0.4135, 1.0, 0.4327, 0.75, 0.4519, 0.75, 0.4519, 1.0, 0.4327, 1.0, 0.4519, 0.75, 0.4712, 0.75, 0.4712, 1.0, 0.4519, 1.0, 0.4712, 0.75, 0.4904, 0.75, 0.4904, 1.0, 0.4712, 1.0, 0.4904, 0.75, 0.5096, 0.75, 0.5096, 1.0, 0.4904, 1.0, 0.5096, 0.75, 0.5288, 0.75, 0.5288, 1.0, 0.5096, 1.0, 0.5288, 0.75, 0.5481, 0.75, 0.5481, 1.0, 0.5288, 1.0, 0.5481, 0.75, 0.5673, 0.75, 0.5673, 1.0, 0.5481, 1.0, 0.5673, 0.75, 0.5865, 0.75, 0.5865, 1.0, 0.5673, 1.0, 0.5865, 0.75, 0.6058, 0.75, 0.6058, 1.0, 0.5865, 1.0, 0.375, 0.5, 0.3942, 0.5, 0.3942, 0.75, 0.375, 0.75, 0.3942, 0.5, 0.4135, 0.5, 0.4135, 0.75, 0.3942, 0.75, 0.4135, 0.5, 0.4327, 0.5, 0.4327, 0.75, 0.4135, 0.75, 0.4327, 0.5, 0.4519, 0.5, 0.4519, 0.75, 0.4327, 0.75, 0.4519, 0.5, 0.4712, 0.5, 0.4712, 0.75, 0.4519, 0.75, 0.4712, 0.5, 0.4904, 0.5, 0.4904, 0.75, 0.4712, 0.75, 0.4904, 0.5, 0.5096, 0.5, 0.5096, 0.75, 0.4904, 0.75, 0.5096, 0.5, 0.5288, 0.5, 0.5288, 0.75, 0.5096, 0.75, 0.5288, 0.5, 0.5481, 0.5, 0.5481, 0.75, 0.5288, 0.75, 0.5481, 0.5, 0.5673, 0.5, 0.5673, 0.75, 0.5481, 0.75, 0.5673, 0.5, 0.5865, 0.5, 0.5865, 0.75, 0.5673, 0.75, 0.5865, 0.5, 0.6058, 0.5, 0.6058, 0.75, 0.5865, 0.75, 0.375, 0.25, 0.3942, 0.25, 0.3942, 0.5, 0.375, 0.5, 0.3942, 0.25, 0.4135, 0.25, 0.4135, 0.5, 0.3942, 0.5, 0.4135, 0.25, 0.4327, 0.25, 0.4327, 0.5, 0.4135, 0.5, 0.4327, 0.25, 0.4519, 0.25, 0.4519, 0.5, 0.4327, 0.5, 0.4519, 0.25, 0.4712, 0.25, 0.4712, 0.5, 0.4519, 0.5, 0.4712, 0.25, 0.4904, 0.25, 0.4904, 0.5, 0.4712, 0.5, 0.4904, 0.25, 0.5096, 0.25, 0.5096, 0.5, 0.4904, 0.5, 0.5096, 0.25, 0.5288, 0.25, 0.5288, 0.5, 0.5096, 0.5, 0.5288, 0.25, 0.5481, 0.25, 0.5481, 0.5, 0.5288, 0.5, 0.5481, 0.25, 0.5673, 0.25, 0.5673, 0.5, 0.5481, 0.5, 0.5673, 0.25, 0.5865, 0.25, 0.5865, 0.5, 0.5673, 0.5, 0.5865, 0.25, 0.6058, 0.25, 0.6058, 0.5, 0.5865, 0.5, 0.375, 0.0, 0.3942, 0.0, 0.3942, 0.25, 0.375, 0.25, 0.3942, 0.0, 0.4135, 0.0, 0.4135, 0.25, 0.3942, 0.25, 0.4135, 0.0, 0.4327, 0.0, 0.4327, 0.25, 0.4135, 0.25, 0.4327, 0.0, 0.4519, 0.0, 0.4519, 0.25, 0.4327, 0.25, 0.4519, 0.0, 0.4712, 0.0, 0.4712, 0.25, 0.4519, 0.25, 0.4712, 0.0, 0.4904, 0.0, 0.4904, 0.25, 0.4712, 0.25, 0.4904, 0.0, 0.5096, 0.0, 0.5096, 0.25, 0.4904, 0.25, 0.5096, 0.0, 0.5288, 0.0, 0.5288, 0.25, 0.5096, 0.25, 0.5288, 0.0, 0.5481, 0.0, 0.5481, 0.25, 0.5288, 0.25, 0.5481, 0.0, 0.5673, 0.0, 0.5673, 0.25, 0.5481, 0.25, 0.5673, 0.0, 0.5865, 0.0, 0.5865, 0.25, 0.5673, 0.25, 0.5865, 0.0, 0.6058, 0.0, 0.6058, 0.25, 0.5865, 0.25])
me_cube_003.materials.append(mat_grass)
me_cube_003.use_remesh_preserve_volume = False
me_cube_003.use_remesh_preserve_attributes = False
me_cube_003.use_mirror_vertex_groups = False
me_cube_003.update()
me_cube_004 = bpy.data.meshes.new('Cube.004')
me_cube_004.from_pydata([(10.25, 0.6273, 0.6246), (-0.3955, -1.465, -0.5248), (-0.03337, -1.373, -0.3757), (-0.004141, -1.232, -0.2249), (-0.1897, -1.232, -0.06721), (-0.2782, -0.9432, 0.09814), (-0.2378, -0.7315, 0.264), (0.3414, -0.5, 0.4249), (1.656, -0.407, 0.5716), (3.605, -0.3698, 0.6908), (6.077, -0.3006, 0.7333), (5.952, 0.8219, 0.7419), (3.48, 0.9763, 0.6929), (1.559, 1.132, 0.569), (0.2748, 1.217, 0.4222), (-0.2496, 1.239, 0.2639), (-0.2728, 1.127, 0.1027), (-0.1735, 1.136, -0.05709), (0.03272, 0.9702, -0.2131), (0.03706, 1.076, -0.3629), (-0.3004, 1.255, -0.5133), (7.214, 1.079, 0.6067), (5.157, 1.146, 0.5942), (3.396, 1.231, 0.5179), (2.21, 1.286, 0.3942), (1.758, 1.32, 0.2519), (1.688, 1.224, 0.108), (1.931, 1.257, -0.03086), (2.232, 1.293, -0.1677), (2.423, 1.345, -0.3139), (2.518, 1.508, -0.4745), (7.343, -0.03844, 0.5939), (5.293, -0.1952, 0.5868), (3.506, -0.3057, 0.517), (2.279, -0.4316, 0.3956), (1.773, -0.6509, 0.2518), (1.662, -0.8446, 0.1045), (1.882, -1.108, -0.04029), (2.152, -1.287, -0.1825), (2.308, -1.411, -0.3313), (2.385, -1.567, -0.4902)], [], [(10, 0, 11), (11, 0, 21), (21, 0, 31), (31, 0, 10), (40, 39, 2, 1), (39, 38, 3, 2), (38, 37, 4, 3), (37, 36, 5, 4), (36, 35, 6, 5), (35, 34, 7, 6), (34, 33, 8, 7), (33, 32, 9, 8), (32, 31, 10, 9), (40, 1, 20, 30), (30, 29, 39, 40), (29, 28, 38, 39), (28, 27, 37, 38), (27, 26, 36, 37), (26, 25, 35, 36), (25, 24, 34, 35), (24, 23, 33, 34), (23, 22, 32, 33), (22, 21, 31, 32), (20, 19, 29, 30), (19, 18, 28, 29), (18, 17, 27, 28), (17, 16, 26, 27), (16, 15, 25, 26), (15, 14, 24, 25), (14, 13, 23, 24), (13, 12, 22, 23), (12, 11, 21, 22), (1, 2, 19, 20), (2, 3, 18, 19), (3, 4, 17, 18), (4, 5, 16, 17), (5, 6, 15, 16), (6, 7, 14, 15), (7, 8, 13, 14), (8, 9, 12, 13), (9, 10, 11, 12)])
_uv = me_cube_004.uv_layers.new(name='UVMap')
_uv.uv.foreach_set('vector', [0.6058, 0.0, 0.625, 0.25, 0.6058, 0.25, 0.6058, 0.25, 0.625, 0.5, 0.6058, 0.5, 0.6058, 0.5, 0.625, 0.75, 0.6058, 0.75, 0.6058, 0.75, 0.625, 1.0, 0.6058, 1.0, 0.4327, 0.75, 0.4519, 0.75, 0.4519, 1.0, 0.4327, 1.0, 0.4519, 0.75, 0.4712, 0.75, 0.4712, 1.0, 0.4519, 1.0, 0.4712, 0.75, 0.4904, 0.75, 0.4904, 1.0, 0.4712, 1.0, 0.4904, 0.75, 0.5096, 0.75, 0.5096, 1.0, 0.4904, 1.0, 0.5096, 0.75, 0.5288, 0.75, 0.5288, 1.0, 0.5096, 1.0, 0.5288, 0.75, 0.5481, 0.75, 0.5481, 1.0, 0.5288, 1.0, 0.5481, 0.75, 0.5673, 0.75, 0.5673, 1.0, 0.5481, 1.0, 0.5673, 0.75, 0.5865, 0.75, 0.5865, 1.0, 0.5673, 1.0, 0.5865, 0.75, 0.6058, 0.75, 0.6058, 1.0, 0.5865, 1.0, 0.4327, 0.75, 0.4327, 0.0, 0.4327, 0.25, 0.4327, 0.5, 0.4327, 0.5, 0.4519, 0.5, 0.4519, 0.75, 0.4327, 0.75, 0.4519, 0.5, 0.4712, 0.5, 0.4712, 0.75, 0.4519, 0.75, 0.4712, 0.5, 0.4904, 0.5, 0.4904, 0.75, 0.4712, 0.75, 0.4904, 0.5, 0.5096, 0.5, 0.5096, 0.75, 0.4904, 0.75, 0.5096, 0.5, 0.5288, 0.5, 0.5288, 0.75, 0.5096, 0.75, 0.5288, 0.5, 0.5481, 0.5, 0.5481, 0.75, 0.5288, 0.75, 0.5481, 0.5, 0.5673, 0.5, 0.5673, 0.75, 0.5481, 0.75, 0.5673, 0.5, 0.5865, 0.5, 0.5865, 0.75, 0.5673, 0.75, 0.5865, 0.5, 0.6058, 0.5, 0.6058, 0.75, 0.5865, 0.75, 0.4327, 0.25, 0.4519, 0.25, 0.4519, 0.5, 0.4327, 0.5, 0.4519, 0.25, 0.4712, 0.25, 0.4712, 0.5, 0.4519, 0.5, 0.4712, 0.25, 0.4904, 0.25, 0.4904, 0.5, 0.4712, 0.5, 0.4904, 0.25, 0.5096, 0.25, 0.5096, 0.5, 0.4904, 0.5, 0.5096, 0.25, 0.5288, 0.25, 0.5288, 0.5, 0.5096, 0.5, 0.5288, 0.25, 0.5481, 0.25, 0.5481, 0.5, 0.5288, 0.5, 0.5481, 0.25, 0.5673, 0.25, 0.5673, 0.5, 0.5481, 0.5, 0.5673, 0.25, 0.5865, 0.25, 0.5865, 0.5, 0.5673, 0.5, 0.5865, 0.25, 0.6058, 0.25, 0.6058, 0.5, 0.5865, 0.5, 0.4327, 0.0, 0.4519, 0.0, 0.4519, 0.25, 0.4327, 0.25, 0.4519, 0.0, 0.4712, 0.0, 0.4712, 0.25, 0.4519, 0.25, 0.4712, 0.0, 0.4904, 0.0, 0.4904, 0.25, 0.4712, 0.25, 0.4904, 0.0, 0.5096, 0.0, 0.5096, 0.25, 0.4904, 0.25, 0.5096, 0.0, 0.5288, 0.0, 0.5288, 0.25, 0.5096, 0.25, 0.5288, 0.0, 0.5481, 0.0, 0.5481, 0.25, 0.5288, 0.25, 0.5481, 0.0, 0.5673, 0.0, 0.5673, 0.25, 0.5481, 0.25, 0.5673, 0.0, 0.5865, 0.0, 0.5865, 0.25, 0.5673, 0.25, 0.5865, 0.0, 0.6058, 0.0, 0.6058, 0.25, 0.5865, 0.25])
me_cube_004.materials.append(mat_grass)
me_cube_004.use_remesh_preserve_volume = False
me_cube_004.use_remesh_preserve_attributes = False
me_cube_004.use_mirror_vertex_groups = False
me_cube_004.update()
me_cube_005 = bpy.data.meshes.new('Cube.005')
me_cube_005.from_pydata([(6.323, 1.524, 0.2954), (-0.5628, -1.4, -0.5098), (-0.4519, -1.209, -0.3381), (-0.6646, -0.9733, -0.1656), (-0.8932, -0.776, 0.007502), (-1.153, -0.6, 0.1767), (-1.041, -0.4164, 0.3358), (-0.4025, -0.21, 0.4811), (0.7799, -0.1029, 0.5931), (2.241, 0.03455, 0.6742), (3.931, 0.2336, 0.6512), (3.97, 1.253, 0.6647), (2.266, 1.279, 0.6758), (0.8465, 1.336, 0.5809), (-0.2837, 1.417, 0.4635), (-0.8476, 1.469, 0.3174), (-0.9519, 1.392, 0.1639), (-0.7285, 1.268, 0.003078), (-0.519, 1.186, -0.1635), (-0.3038, 1.209, -0.3322), (-0.4173, 1.3, -0.5028), (4.37, 1.701, 0.4914), (3.14, 1.614, 0.5744), (1.971, 1.583, 0.5305), (1.125, 1.574, 0.4254), (0.744, 1.607, 0.3023), (0.6912, 1.512, 0.1708), (0.9234, 1.465, 0.02881), (1.511, 1.453, -0.1157), (1.97, 1.423, -0.2753), (2.341, 1.529, -0.4553), (4.296, 0.6933, 0.486), (2.989, 0.4401, 0.5775), (1.843, 0.1965, 0.5383), (0.9567, 0.006282, 0.4389), (0.4859, -0.1942, 0.3236), (0.4055, -0.39, 0.191), (0.6597, -0.6957, 0.04136), (1.273, -0.9802, -0.1129), (1.737, -1.207, -0.2817), (2.106, -1.458, -0.4651)], [], [(10, 0, 11), (11, 0, 21), (21, 0, 31), (31, 0, 10), (40, 39, 2, 1), (39, 38, 3, 2), (38, 37, 4, 3), (37, 36, 5, 4), (36, 35, 6, 5), (35, 34, 7, 6), (34, 33, 8, 7), (33, 32, 9, 8), (32, 31, 10, 9), (40, 1, 20, 30), (30, 29, 39, 40), (29, 28, 38, 39), (28, 27, 37, 38), (27, 26, 36, 37), (26, 25, 35, 36), (25, 24, 34, 35), (24, 23, 33, 34), (23, 22, 32, 33), (22, 21, 31, 32), (20, 19, 29, 30), (19, 18, 28, 29), (18, 17, 27, 28), (17, 16, 26, 27), (16, 15, 25, 26), (15, 14, 24, 25), (14, 13, 23, 24), (13, 12, 22, 23), (12, 11, 21, 22), (1, 2, 19, 20), (2, 3, 18, 19), (3, 4, 17, 18), (4, 5, 16, 17), (5, 6, 15, 16), (6, 7, 14, 15), (7, 8, 13, 14), (8, 9, 12, 13), (9, 10, 11, 12)])
_uv = me_cube_005.uv_layers.new(name='UVMap')
_uv.uv.foreach_set('vector', [0.6058, 0.0, 0.625, 0.25, 0.6058, 0.25, 0.6058, 0.25, 0.625, 0.5, 0.6058, 0.5, 0.6058, 0.5, 0.625, 0.75, 0.6058, 0.75, 0.6058, 0.75, 0.625, 1.0, 0.6058, 1.0, 0.4327, 0.75, 0.4519, 0.75, 0.4519, 1.0, 0.4327, 1.0, 0.4519, 0.75, 0.4712, 0.75, 0.4712, 1.0, 0.4519, 1.0, 0.4712, 0.75, 0.4904, 0.75, 0.4904, 1.0, 0.4712, 1.0, 0.4904, 0.75, 0.5096, 0.75, 0.5096, 1.0, 0.4904, 1.0, 0.5096, 0.75, 0.5288, 0.75, 0.5288, 1.0, 0.5096, 1.0, 0.5288, 0.75, 0.5481, 0.75, 0.5481, 1.0, 0.5288, 1.0, 0.5481, 0.75, 0.5673, 0.75, 0.5673, 1.0, 0.5481, 1.0, 0.5673, 0.75, 0.5865, 0.75, 0.5865, 1.0, 0.5673, 1.0, 0.5865, 0.75, 0.6058, 0.75, 0.6058, 1.0, 0.5865, 1.0, 0.4327, 0.75, 0.4327, 0.0, 0.4327, 0.25, 0.4327, 0.5, 0.4327, 0.5, 0.4519, 0.5, 0.4519, 0.75, 0.4327, 0.75, 0.4519, 0.5, 0.4712, 0.5, 0.4712, 0.75, 0.4519, 0.75, 0.4712, 0.5, 0.4904, 0.5, 0.4904, 0.75, 0.4712, 0.75, 0.4904, 0.5, 0.5096, 0.5, 0.5096, 0.75, 0.4904, 0.75, 0.5096, 0.5, 0.5288, 0.5, 0.5288, 0.75, 0.5096, 0.75, 0.5288, 0.5, 0.5481, 0.5, 0.5481, 0.75, 0.5288, 0.75, 0.5481, 0.5, 0.5673, 0.5, 0.5673, 0.75, 0.5481, 0.75, 0.5673, 0.5, 0.5865, 0.5, 0.5865, 0.75, 0.5673, 0.75, 0.5865, 0.5, 0.6058, 0.5, 0.6058, 0.75, 0.5865, 0.75, 0.4327, 0.25, 0.4519, 0.25, 0.4519, 0.5, 0.4327, 0.5, 0.4519, 0.25, 0.4712, 0.25, 0.4712, 0.5, 0.4519, 0.5, 0.4712, 0.25, 0.4904, 0.25, 0.4904, 0.5, 0.4712, 0.5, 0.4904, 0.25, 0.5096, 0.25, 0.5096, 0.5, 0.4904, 0.5, 0.5096, 0.25, 0.5288, 0.25, 0.5288, 0.5, 0.5096, 0.5, 0.5288, 0.25, 0.5481, 0.25, 0.5481, 0.5, 0.5288, 0.5, 0.5481, 0.25, 0.5673, 0.25, 0.5673, 0.5, 0.5481, 0.5, 0.5673, 0.25, 0.5865, 0.25, 0.5865, 0.5, 0.5673, 0.5, 0.5865, 0.25, 0.6058, 0.25, 0.6058, 0.5, 0.5865, 0.5, 0.4327, 0.0, 0.4519, 0.0, 0.4519, 0.25, 0.4327, 0.25, 0.4519, 0.0, 0.4712, 0.0, 0.4712, 0.25, 0.4519, 0.25, 0.4712, 0.0, 0.4904, 0.0, 0.4904, 0.25, 0.4712, 0.25, 0.4904, 0.0, 0.5096, 0.0, 0.5096, 0.25, 0.4904, 0.25, 0.5096, 0.0, 0.5288, 0.0, 0.5288, 0.25, 0.5096, 0.25, 0.5288, 0.0, 0.5481, 0.0, 0.5481, 0.25, 0.5288, 0.25, 0.5481, 0.0, 0.5673, 0.0, 0.5673, 0.25, 0.5481, 0.25, 0.5673, 0.0, 0.5865, 0.0, 0.5865, 0.25, 0.5673, 0.25, 0.5865, 0.0, 0.6058, 0.0, 0.6058, 0.25, 0.5865, 0.25])
me_cube_005.materials.append(mat_grass)
me_cube_005.use_remesh_preserve_volume = False
me_cube_005.use_remesh_preserve_attributes = False
me_cube_005.use_mirror_vertex_groups = False
me_cube_005.update()
me_cube_014 = bpy.data.meshes.new('Cube.014')
me_cube_014.from_pydata([(0.4706, 0.4711, 1.239), (0.5144, 0.5148, -0.00689), (0.4706, -0.4711, 1.239), (0.5144, -0.5148, -0.00689), (-0.4716, 0.4711, 1.239), (-0.5152, 0.5148, -0.00689), (-0.4716, -0.4711, 1.239), (-0.5152, -0.5148, -0.00689), (0.6231, -0.6231, 0.5671), (0.6231, 0.6231, 0.5671), (-0.6231, 0.6231, 0.5671), (-0.6231, -0.6231, 0.5671), (-0.005434, -0.496, 1.273), (-0.005737, -0.542, -0.03893), (-0.005737, 0.542, -0.03893), (-0.005434, 0.496, 1.273), (-0.006489, 0.656, 0.5653), (-0.006489, -0.656, 0.5653)], [], [(15, 4, 6, 12), (14, 1, 3, 13), (17, 12, 6, 11), (9, 0, 2, 8), (16, 15, 0, 9), (11, 6, 4, 10), (7, 11, 10, 5), (14, 16, 9, 1), (1, 9, 8, 3), (13, 17, 11, 7), (3, 8, 17, 13), (5, 10, 16, 14), (10, 4, 15, 16), (8, 2, 12, 17), (5, 14, 13, 7), (0, 15, 12, 2)])
_uv = me_cube_014.uv_layers.new(name='UVMap')
_uv.uv.foreach_set('vector', [0.5, 0.0, 0.625, 0.0, 0.625, 0.25, 0.5, 0.25, 0.5, 0.25, 0.625, 0.25, 0.625, 0.5, 0.5, 0.5, 0.5625, 0.625, 0.625, 0.625, 0.625, 0.75, 0.5625, 0.75, 0.5625, 0.75, 0.625, 0.75, 0.625, 1.0, 0.5625, 1.0, 0.3125, 0.625, 0.375, 0.625, 0.375, 0.75, 0.3125, 0.75, 0.8125, 0.5, 0.875, 0.5, 0.875, 0.75, 0.8125, 0.75, 0.625, 0.5, 0.75, 0.5, 0.75, 0.75, 0.625, 0.75, 0.125, 0.625, 0.25, 0.625, 0.25, 0.75, 0.125, 0.75, 0.375, 0.75, 0.5, 0.75, 0.5, 1.0, 0.375, 1.0, 0.375, 0.625, 0.5, 0.625, 0.5, 0.75, 0.375, 0.75, 0.375, 0.5, 0.5, 0.5, 0.5, 0.625, 0.375, 0.625, 0.125, 0.5, 0.25, 0.5, 0.25, 0.625, 0.125, 0.625, 0.3125, 0.5, 0.375, 0.5, 0.375, 0.625, 0.3125, 0.625, 0.5625, 0.5, 0.625, 0.5, 0.625, 0.625, 0.5625, 0.625, 0.375, 0.25, 0.5, 0.25, 0.5, 0.5, 0.375, 0.5, 0.375, 0.0, 0.5, 0.0, 0.5, 0.25, 0.375, 0.25])
me_cube_014.materials.append(mat_rock)
me_cube_014.use_remesh_preserve_volume = False
me_cube_014.use_remesh_preserve_attributes = False
me_cube_014.use_mirror_vertex_groups = False
me_cube_014.update()
me_cube_016 = bpy.data.meshes.new('Cube.016')
me_cube_016.from_pydata([(0.4799, 0.4181, 1.168), (0.5189, 0.4569, 0.06211), (0.4799, -0.4181, 1.168), (0.5189, -0.4569, 0.06211), (-0.4783, 0.4366, 1.193), (-0.5187, 0.4771, 0.03825), (-0.4783, -0.4366, 1.193), (-0.5187, -0.4771, 0.03825), (0.6454, -0.5801, 0.5693), (0.6454, 0.5801, 0.5693), (-0.6491, 0.6058, 0.568), (-0.6491, -0.6058, 0.568), (-0.005445, -0.4585, 1.224), (-0.005726, -0.501, 0.01066), (-0.005726, 0.501, 0.01066), (-0.005445, 0.4585, 1.224), (-0.006489, 0.656, 0.5653), (-0.006489, -0.656, 0.5653)], [], [(15, 4, 6, 12), (14, 1, 3, 13), (17, 12, 6, 11), (9, 0, 2, 8), (16, 15, 0, 9), (11, 6, 4, 10), (7, 11, 10, 5), (14, 16, 9, 1), (1, 9, 8, 3), (13, 17, 11, 7), (3, 8, 17, 13), (5, 10, 16, 14), (10, 4, 15, 16), (8, 2, 12, 17), (5, 14, 13, 7), (0, 15, 12, 2)])
_uv = me_cube_016.uv_layers.new(name='UVMap')
_uv.uv.foreach_set('vector', [0.5, 0.0, 0.625, 0.0, 0.625, 0.25, 0.5, 0.25, 0.5, 0.25, 0.625, 0.25, 0.625, 0.5, 0.5, 0.5, 0.5625, 0.625, 0.625, 0.625, 0.625, 0.75, 0.5625, 0.75, 0.5625, 0.75, 0.625, 0.75, 0.625, 1.0, 0.5625, 1.0, 0.3125, 0.625, 0.375, 0.625, 0.375, 0.75, 0.3125, 0.75, 0.8125, 0.5, 0.875, 0.5, 0.875, 0.75, 0.8125, 0.75, 0.625, 0.5, 0.75, 0.5, 0.75, 0.75, 0.625, 0.75, 0.125, 0.625, 0.25, 0.625, 0.25, 0.75, 0.125, 0.75, 0.375, 0.75, 0.5, 0.75, 0.5, 1.0, 0.375, 1.0, 0.375, 0.625, 0.5, 0.625, 0.5, 0.75, 0.375, 0.75, 0.375, 0.5, 0.5, 0.5, 0.5, 0.625, 0.375, 0.625, 0.125, 0.5, 0.25, 0.5, 0.25, 0.625, 0.125, 0.625, 0.3125, 0.5, 0.375, 0.5, 0.375, 0.625, 0.3125, 0.625, 0.5625, 0.5, 0.625, 0.5, 0.625, 0.625, 0.5625, 0.625, 0.375, 0.25, 0.5, 0.25, 0.5, 0.5, 0.375, 0.5, 0.375, 0.0, 0.5, 0.0, 0.5, 0.25, 0.375, 0.25])
me_cube_016.materials.append(mat_rock_001)
me_cube_016.use_remesh_preserve_volume = False
me_cube_016.use_remesh_preserve_attributes = False
me_cube_016.use_mirror_vertex_groups = False
me_cube_016.update()

# ---- objects
ob_ground = bpy.data.objects.new('Ground', me_plane)
ob_grass_blade_001 = bpy.data.objects.new('Grass Blade.001', me_cube)
ob_grass_blade = bpy.data.objects.new('Grass Blade', me_cube_001)
ob_grass_blade_002 = bpy.data.objects.new('Grass Blade.002', me_cube_002)
ob_grass_blade_003 = bpy.data.objects.new('Grass Blade.003', me_cube_003)
ob_grass_blade_004 = bpy.data.objects.new('Grass Blade.004', me_cube_004)
ob_grass_blade_005 = bpy.data.objects.new('Grass Blade.005', me_cube_005)
ob_rock_000 = bpy.data.objects.new('Rock.000', me_cube_014)
ob_rock_001 = bpy.data.objects.new('Rock.001', me_cube_016)

# ---- transforms, parenting, visibility, modifiers, constraints
ob_ground.location = (0.0, 0.0, 0.0)
ob_ground.scale = (8.0, 8.0, 8.0)
ob_ground.lineart.crease_threshold = 0.0
_m = ob_ground.modifiers.new('ParticleSettings', 'PARTICLE_SYSTEM')
_m = ob_ground.modifiers.new('ParticleSystem 1', 'PARTICLE_SYSTEM')
ob_grass_blade_001.location = (1.378, 0.2218, -0.2614)
ob_grass_blade_001.rotation_euler = (-0.0, 1.571, 0.0)
ob_grass_blade_001.scale = (0.1446, 0.1446, 1.734)
ob_grass_blade_001.lineart.crease_threshold = 0.0
_m = ob_grass_blade_001.modifiers.new('Decimate', 'DECIMATE')
_m.ratio = 0.2587
ob_grass_blade.location = (0.6215, -0.09341, -0.8662)
ob_grass_blade.rotation_euler = (-0.0, 1.571, 0.0)
ob_grass_blade.scale = (0.1208, 0.1208, 0.9728)
ob_grass_blade.lineart.crease_threshold = 0.0
_m = ob_grass_blade.modifiers.new('Decimate', 'DECIMATE')
_m.ratio = 0.393
_m.use_collapse_triangulate = True
ob_grass_blade_002.location = (1.066, -0.3123, -0.426)
ob_grass_blade_002.rotation_euler = (-0.0, 1.571, 0.0)
ob_grass_blade_002.scale = (0.1208, 0.1208, 1.428)
ob_grass_blade_002.lineart.crease_threshold = 0.0
_m = ob_grass_blade_002.modifiers.new('Decimate', 'DECIMATE')
_m.ratio = 0.4776
ob_grass_blade_003.location = (0.8468, 0.3553, -0.8136)
ob_grass_blade_003.rotation_euler = (1.571, -0.2563, 1.571)
ob_grass_blade_003.scale = (0.1208, 0.1208, 1.219)
ob_grass_blade_003.lineart.crease_threshold = 0.0
_m = ob_grass_blade_003.modifiers.new('Decimate', 'DECIMATE')
_m.ratio = 0.4776
_m.use_collapse_triangulate = True
ob_grass_blade_004.location = (0.1339, -0.1705, -0.1792)
ob_grass_blade_004.rotation_euler = (-4.712, 3.799, 1.571)
ob_grass_blade_004.scale = (0.1208, 0.1208, 0.8305)
ob_grass_blade_004.lineart.crease_threshold = 0.0
_m = ob_grass_blade_004.modifiers.new('Decimate', 'DECIMATE')
_m.ratio = 0.7811
_m.use_collapse_triangulate = True
ob_grass_blade_005.location = (0.1488, 0.636, -0.4161)
ob_grass_blade_005.rotation_euler = (-1.571, 4.087, -1.571)
ob_grass_blade_005.scale = (0.1208, 0.1208, 0.8305)
ob_grass_blade_005.lineart.crease_threshold = 0.0
_m = ob_grass_blade_005.modifiers.new('Decimate', 'DECIMATE')
_m.ratio = 0.592
_m.use_collapse_triangulate = True
ob_rock_000.location = (0.0, 0.0, -8.673)
ob_rock_000.rotation_euler = (-0.0, 1.571, 0.0)
ob_rock_000.scale = (6.37, 5.074, 3.554)
ob_rock_000.lineart.crease_threshold = 0.0
_m = ob_rock_000.modifiers.new('Subdivision', 'SUBSURF')
_m.uv_smooth = 'PRESERVE_CORNERS'
_m.render_levels = 1
_m.show_only_control_edges = False
ob_rock_001.location = (-0.6727, 9.553, -7.605)
ob_rock_001.rotation_euler = (-0.0, 1.571, 0.0)
ob_rock_001.scale = (1.719, 2.72, 3.554)
ob_rock_001.lineart.crease_threshold = 0.0
_m = ob_rock_001.modifiers.new('Subdivision', 'SUBSURF')
_m.uv_smooth = 'PRESERVE_CORNERS'
_m.render_levels = 1
_m.show_only_control_edges = False

# ---- collection membership
col_collection_1.objects.link(ob_ground)
col_grass_clump.objects.link(ob_grass_blade_001)
col_grass_clump.objects.link(ob_grass_blade)
col_grass_clump.objects.link(ob_grass_blade_002)
col_grass_clump.objects.link(ob_grass_blade_003)
col_grass_clump.objects.link(ob_grass_blade_004)
col_grass_clump.objects.link(ob_grass_blade_005)
col_rocks.objects.link(ob_rock_000)
col_rocks.objects.link(ob_rock_001)
def _layer_coll(name, lc=None):
    lc = lc or bpy.context.view_layer.layer_collection
    for c in lc.children:
        if c.name == name: return c
        r = _layer_coll(name, c)
        if r: return r
_layer_coll('Grass Clump').exclude = True
_layer_coll('Rocks').exclude = True

# ---- scene / render settings (as saved in the file)
scene.frame_start = 1; scene.frame_end = 858; scene.frame_set(1)
scene.render.engine = 'CYCLES'
scene.render.resolution_x = 3840
scene.render.resolution_y = 2160
scene.render.dither_intensity = 0.0
scene.cycles.use_denoising = False
scene.cycles.samples = 700
scene.cycles.sampling_pattern = 'TABULATED_SOBOL'
scene.cycles.use_adaptive_sampling = False
scene.cycles.use_light_tree = False
scene.cycles.blur_glossy = 0.0
scene.cycles.sample_clamp_direct = 4.0
scene.cycles.sample_clamp_indirect = 1.0
scene.cycles.bake_type = 'NORMAL'
scene.view_settings.view_transform = 'Standard'
bpy.context.view_layer.update()

# ---- added for rendering (the .blend has no active camera and no usable light): camera, sun
cam_auto = bpy.data.cameras.new('AutoCamera')
cam_auto.lens = 50.0
cam_auto.sensor_width = 36.0
cam_auto.clip_end = 1000.0
ob_auto_camera = bpy.data.objects.new('AutoCamera', cam_auto)
scene.collection.objects.link(ob_auto_camera)
ob_auto_camera.location = (26.4754, -30.1014, 15.409)
ob_auto_camera.rotation_euler = (1.09748, -7.21219e-08, 0.694738)
scene.camera = ob_auto_camera
light_auto_sun = bpy.data.lights.new('AutoSun', 'SUN')
light_auto_sun.energy = 3.0
light_auto_sun.angle = 0.0523599
ob_auto_sun = bpy.data.objects.new('AutoSun', light_auto_sun)
scene.collection.objects.link(ob_auto_sun)
ob_auto_sun.rotation_euler = (0.872665, 0.174533, 0.523599)
bpy.context.view_layer.update()
